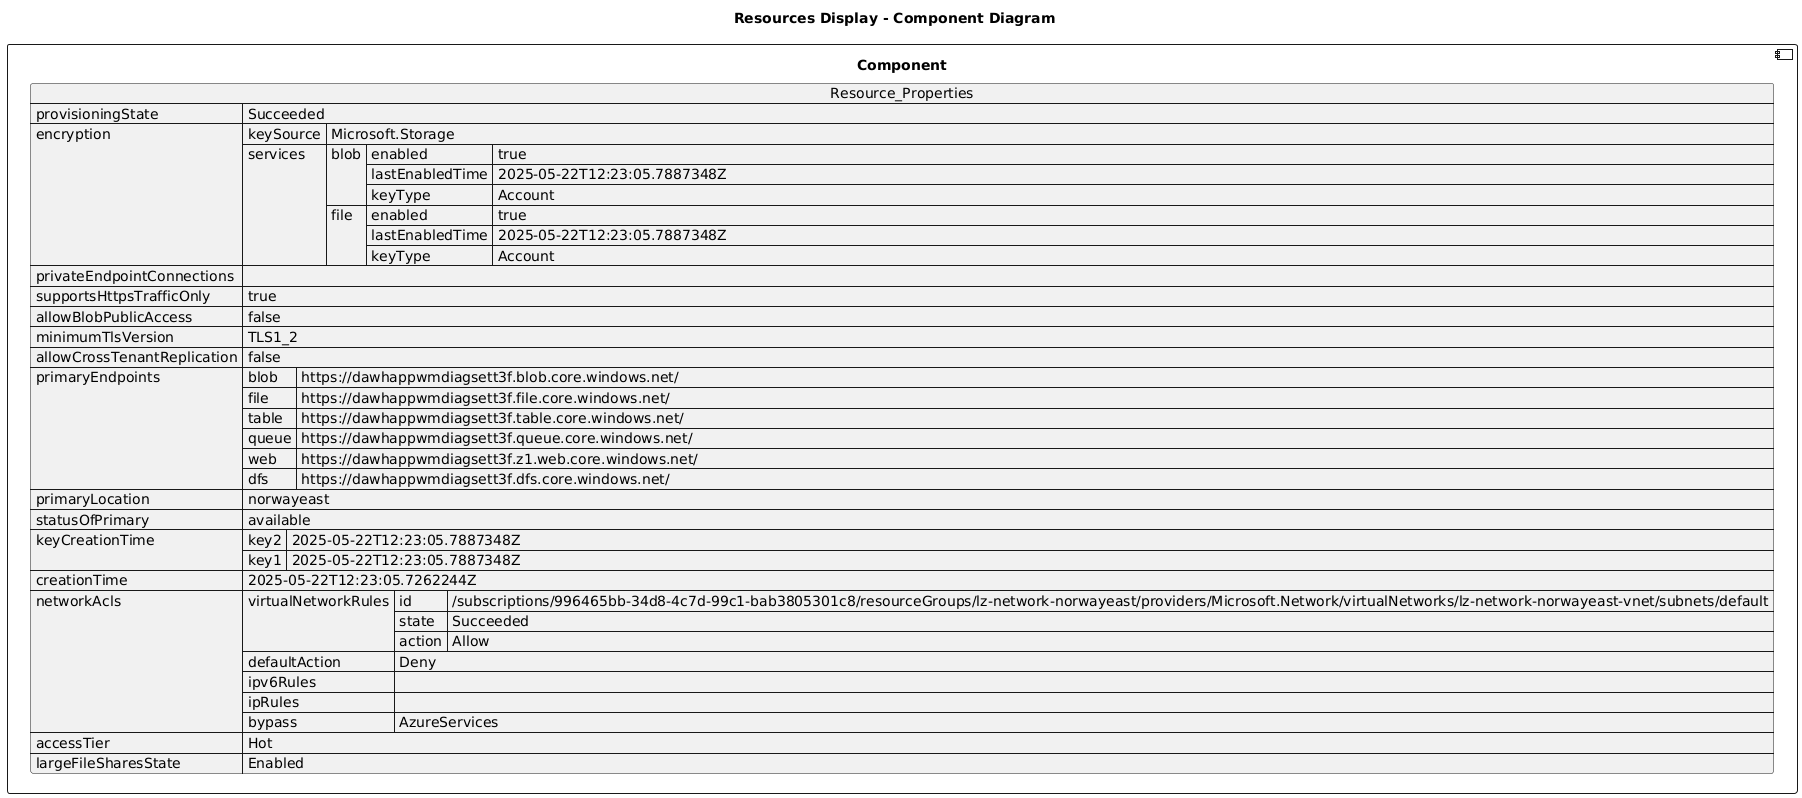

The diagram above was rendered by PlantUML. Its source (embedded in the PNG):
@startuml

title Resources Display - Component Diagram

component Component {

json  Resource_Properties {
  "provisioningState": "Succeeded",
  "encryption": {
    "keySource": "Microsoft.Storage",
    "services": {
      "blob": {
        "enabled": true,
        "lastEnabledTime": "2025-05-22T12:23:05.7887348Z",
        "keyType": "Account"
      },
      "file": {
        "enabled": true,
        "lastEnabledTime": "2025-05-22T12:23:05.7887348Z",
        "keyType": "Account"
      }
    }
  },
  "privateEndpointConnections": [],
  "supportsHttpsTrafficOnly": true,
  "allowBlobPublicAccess": false,
  "minimumTlsVersion": "TLS1_2",
  "allowCrossTenantReplication": false,
  "primaryEndpoints": {
    "blob": "https://dawhappwmdiagsett3f.blob.core.windows.net/",
    "file": "https://dawhappwmdiagsett3f.file.core.windows.net/",
    "table": "https://dawhappwmdiagsett3f.table.core.windows.net/",
    "queue": "https://dawhappwmdiagsett3f.queue.core.windows.net/",
    "web": "https://dawhappwmdiagsett3f.z1.web.core.windows.net/",
    "dfs": "https://dawhappwmdiagsett3f.dfs.core.windows.net/"
  },
  "primaryLocation": "norwayeast",
  "statusOfPrimary": "available",
  "keyCreationTime": {
    "key2": "2025-05-22T12:23:05.7887348Z",
    "key1": "2025-05-22T12:23:05.7887348Z"
  },
  "creationTime": "2025-05-22T12:23:05.7262244Z",
  "networkAcls": {
    "virtualNetworkRules": [
      {
        "id": "/subscriptions/996465bb-34d8-4c7d-99c1-bab3805301c8/resourceGroups/lz-network-norwayeast/providers/Microsoft.Network/virtualNetworks/lz-network-norwayeast-vnet/subnets/default",
        "state": "Succeeded",
        "action": "Allow"
      }
    ],
    "defaultAction": "Deny",
    "ipv6Rules": [],
    "ipRules": [],
    "bypass": "AzureServices"
  },
  "accessTier": "Hot",
  "largeFileSharesState": "Enabled"
}
}
@enduml